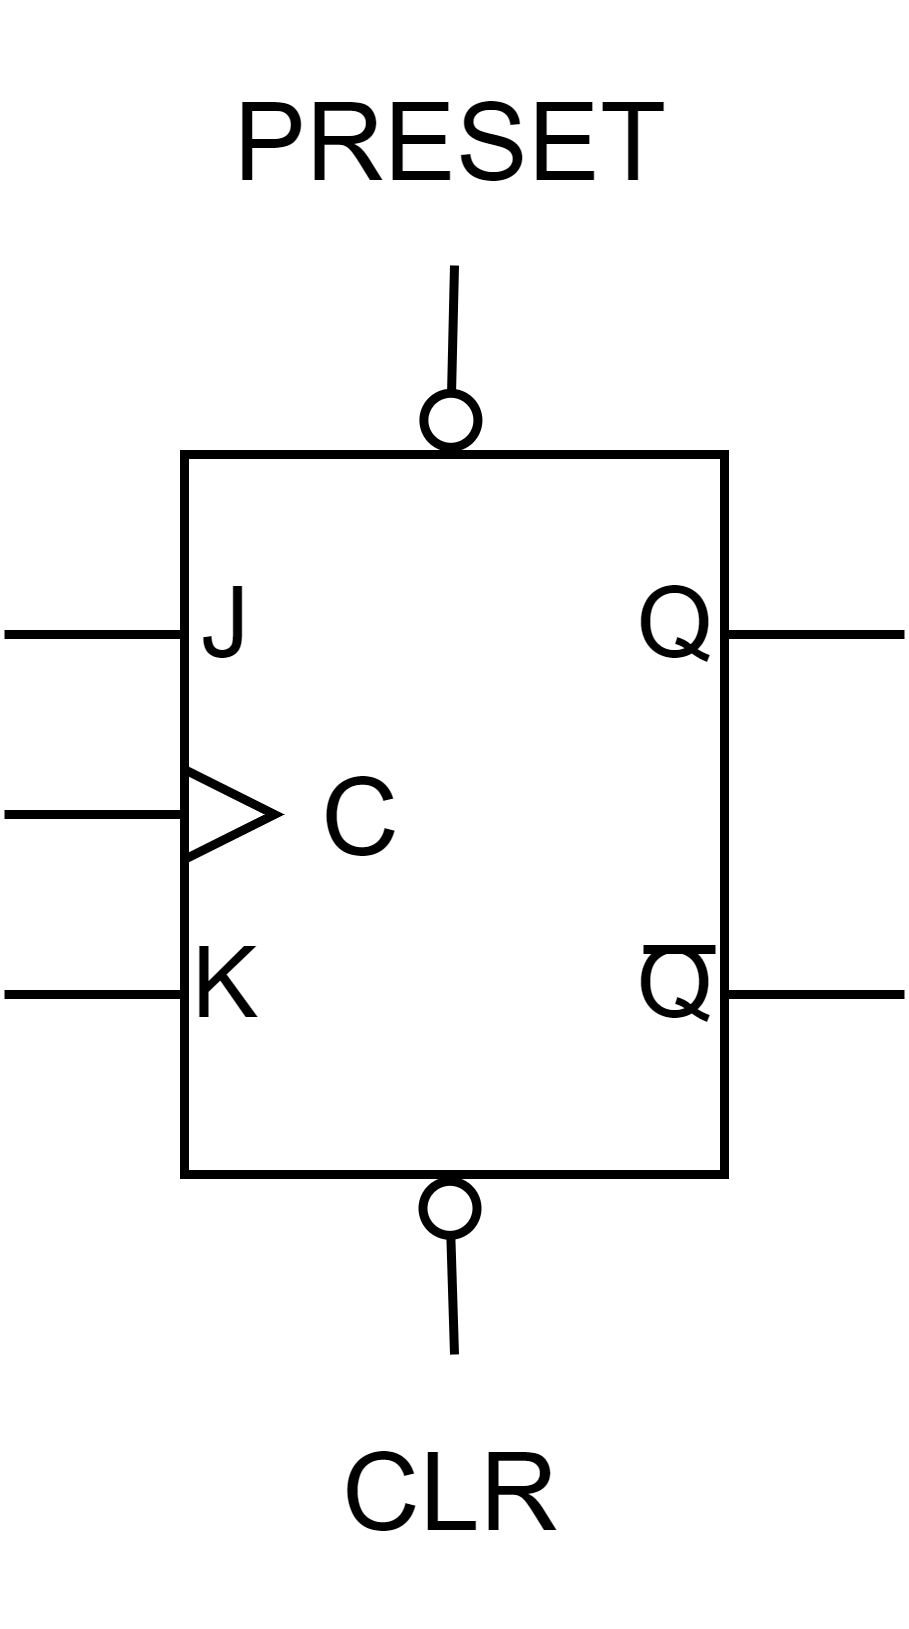

The diagram above was exported from draw.io. Its source (the exported page's mxGraphModel, read from the mxfile embedded in the PNG):
<mxGraphModel dx="217" dy="329" grid="1" gridSize="10" guides="1" tooltips="1" connect="1" arrows="1" fold="1" page="1" pageScale="1" pageWidth="850" pageHeight="1100" math="0" shadow="0">
  <root>
    <mxCell id="0" />
    <mxCell id="1" parent="0" />
    <mxCell id="2" value="" style="verticalLabelPosition=bottom;shadow=0;dashed=0;align=center;html=1;verticalAlign=top;shape=mxgraph.electrical.logic_gates.jk_flip-flop;" vertex="1" parent="1">
      <mxGeometry x="300" y="460" width="100" height="80" as="geometry" />
    </mxCell>
    <mxCell id="3" style="edgeStyle=orthogonalEdgeStyle;rounded=0;orthogonalLoop=1;jettySize=auto;html=1;entryX=0.496;entryY=-0.01;entryDx=0;entryDy=0;entryPerimeter=0;endArrow=oval;endFill=0;strokeColor=default;exitX=0.5;exitY=1;exitDx=0;exitDy=0;" edge="1" parent="1">
      <mxGeometry relative="1" as="geometry">
        <mxPoint x="350" y="439" as="sourcePoint" />
        <mxPoint x="349.6" y="456.20000000000005" as="targetPoint" />
      </mxGeometry>
    </mxCell>
    <mxCell id="4" value="PRESET" style="text;html=1;strokeColor=none;fillColor=none;align=center;verticalAlign=middle;whiteSpace=wrap;rounded=0;" vertex="1" parent="1">
      <mxGeometry x="320" y="410" width="60" height="30" as="geometry" />
    </mxCell>
    <mxCell id="5" style="edgeStyle=orthogonalEdgeStyle;rounded=0;orthogonalLoop=1;jettySize=auto;html=1;entryX=0.495;entryY=0.997;entryDx=0;entryDy=0;entryPerimeter=0;endArrow=oval;endFill=0;strokeColor=default;exitX=0.5;exitY=0;exitDx=0;exitDy=0;" edge="1" source="6" parent="1">
      <mxGeometry relative="1" as="geometry">
        <mxPoint x="350" y="564" as="sourcePoint" />
        <mxPoint x="349.5" y="543.76" as="targetPoint" />
      </mxGeometry>
    </mxCell>
    <mxCell id="6" value="CLR" style="text;html=1;strokeColor=none;fillColor=none;align=center;verticalAlign=middle;whiteSpace=wrap;rounded=0;" vertex="1" parent="1">
      <mxGeometry x="320" y="560" width="60" height="30" as="geometry" />
    </mxCell>
    <mxCell id="7" value="C" style="text;html=1;strokeColor=none;fillColor=none;align=center;verticalAlign=middle;whiteSpace=wrap;rounded=0;" vertex="1" parent="1">
      <mxGeometry x="330" y="487.5" width="20" height="25" as="geometry" />
    </mxCell>
  </root>
</mxGraphModel>